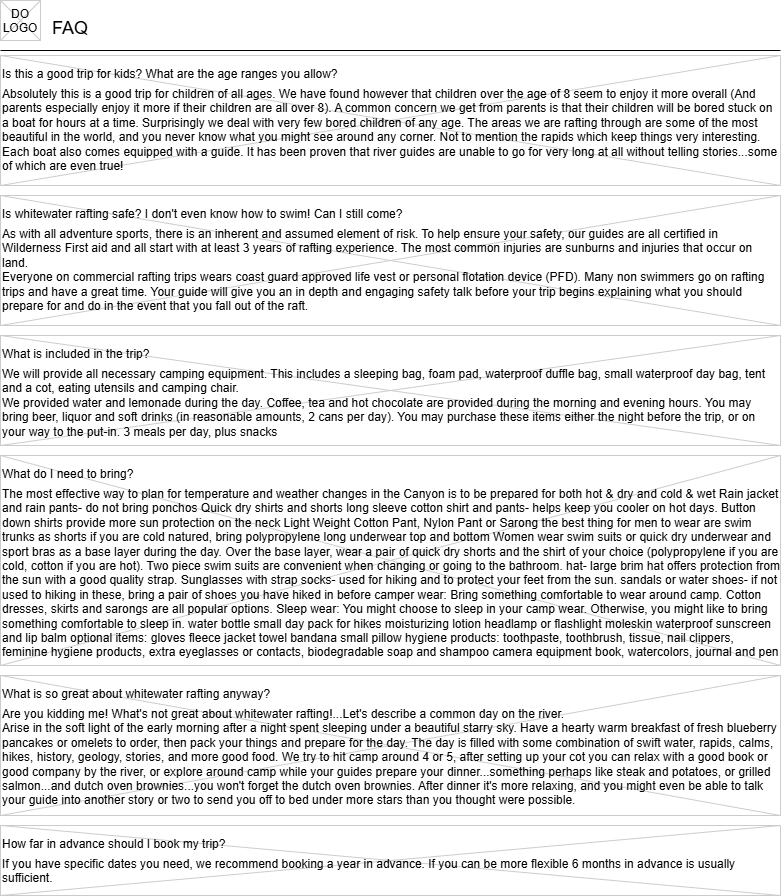

The diagram above was exported from draw.io. Its source (the exported page's mxGraphModel, read from the mxfile embedded in the PNG):
<mxGraphModel dx="2025" dy="1162" grid="1" gridSize="10" guides="1" tooltips="1" connect="1" arrows="1" fold="1" page="1" pageScale="1" pageWidth="826" pageHeight="1169" background="none" math="0" shadow="0">
  <root>
    <mxCell id="0" />
    <mxCell id="1" parent="0" />
    <mxCell id="13" value="" style="verticalLabelPosition=bottom;verticalAlign=top;strokeWidth=1;shape=mxgraph.mockup.graphics.iconGrid;strokeColor=#CCCCCC;gridSize=1,1;" parent="1" vertex="1">
      <mxGeometry x="20" y="70" width="780" height="130" as="geometry" />
    </mxCell>
    <mxCell id="2" value="FAQ" style="text;spacingTop=-5;fontSize=18;fontStyle=0" parent="1" vertex="1">
      <mxGeometry x="70" y="30" width="230" height="20" as="geometry" />
    </mxCell>
    <mxCell id="3" value="" style="line;strokeWidth=1" parent="1" vertex="1">
      <mxGeometry x="20" y="60" width="780" height="10" as="geometry" />
    </mxCell>
    <mxCell id="8" value="Is this a good trip for kids? What are the age ranges you allow?" style="text;spacingTop=-5;" parent="1" vertex="1">
      <mxGeometry x="20" y="80" width="30" height="20" as="geometry" />
    </mxCell>
    <mxCell id="9" value="Absolutely this is a good trip for children of all ages. We have found however that children over the age of 8 seem to enjoy it more overall (And parents especially enjoy it more if their children are all over 8). A common concern we get from parents is that their children will be bored stuck on a boat for hours at a time. Surprisingly we deal with very few bored children of any age. The areas we are rafting through are some of the most beautiful in the world, and you never know what you might see around any corner. Not to mention the rapids which keep things very interesting. Each boat also comes equipped with a guide. It has been proven that river guides are unable to go for very long at all without telling stories...some of which are even true!" style="text;spacingTop=-5;whiteSpace=wrap;align=left" parent="1" vertex="1">
      <mxGeometry x="20" y="100" width="780" height="90" as="geometry" />
    </mxCell>
    <mxCell id="20" value="" style="verticalLabelPosition=bottom;verticalAlign=top;strokeWidth=1;shape=mxgraph.mockup.graphics.iconGrid;strokeColor=#CCCCCC;gridSize=1,1;" parent="1" vertex="1">
      <mxGeometry x="20" y="15" width="40" height="40" as="geometry" />
    </mxCell>
    <mxCell id="21" value="DO&#10;LOGO" style="text;spacingTop=-5;align=center" parent="1" vertex="1">
      <mxGeometry x="20" y="20" width="40" height="40" as="geometry" />
    </mxCell>
    <mxCell id="kbgzDoyVeTrjh877mLCG-61" value="" style="verticalLabelPosition=bottom;verticalAlign=top;strokeWidth=1;shape=mxgraph.mockup.graphics.iconGrid;strokeColor=#CCCCCC;gridSize=1,1;" vertex="1" parent="1">
      <mxGeometry x="20" y="210" width="780" height="130" as="geometry" />
    </mxCell>
    <mxCell id="kbgzDoyVeTrjh877mLCG-62" value="Is whitewater rafting safe? I don't even know how to swim! Can I still come?" style="text;spacingTop=-5;" vertex="1" parent="1">
      <mxGeometry x="20" y="220" width="30" height="20" as="geometry" />
    </mxCell>
    <mxCell id="kbgzDoyVeTrjh877mLCG-63" value="As with all adventure sports, there is an inherent and assumed element of risk. To help ensure your safety, our guides are all certified in Wilderness First aid and all start with at least 3 years of rafting experience. The most common injuries are sunburns and injuries that occur on land.&#10;Everyone on commercial rafting trips wears coast guard approved life vest or personal flotation device (PFD). Many non swimmers go on rafting trips and have a great time. Your guide will give you an in depth and engaging safety talk before your trip begins explaining what you should prepare for and do in the event that you fall out of the raft." style="text;spacingTop=-5;whiteSpace=wrap;align=left" vertex="1" parent="1">
      <mxGeometry x="20" y="240" width="780" height="90" as="geometry" />
    </mxCell>
    <mxCell id="kbgzDoyVeTrjh877mLCG-66" value="" style="verticalLabelPosition=bottom;verticalAlign=top;strokeWidth=1;shape=mxgraph.mockup.graphics.iconGrid;strokeColor=#CCCCCC;gridSize=1,1;" vertex="1" parent="1">
      <mxGeometry x="20" y="350" width="780" height="110" as="geometry" />
    </mxCell>
    <mxCell id="kbgzDoyVeTrjh877mLCG-67" value="What is included in the trip?" style="text;spacingTop=-5;" vertex="1" parent="1">
      <mxGeometry x="20" y="360" width="30" height="20" as="geometry" />
    </mxCell>
    <mxCell id="kbgzDoyVeTrjh877mLCG-68" value="We will provide all necessary camping equipment. This includes a sleeping bag, foam pad, waterproof duffle bag, small waterproof day bag, tent and a cot, eating utensils and camping chair.&#10;We provided water and lemonade during the day. Coffee, tea and hot chocolate are provided during the morning and evening hours. You may bring beer, liquor and soft drinks (in reasonable amounts, 2 cans per day). You may purchase these items either the night before the trip, or on your way to the put-in. 3 meals per day, plus snacks" style="text;spacingTop=-5;whiteSpace=wrap;align=left" vertex="1" parent="1">
      <mxGeometry x="20" y="380" width="780" height="80" as="geometry" />
    </mxCell>
    <mxCell id="kbgzDoyVeTrjh877mLCG-69" value="" style="verticalLabelPosition=bottom;verticalAlign=top;strokeWidth=1;shape=mxgraph.mockup.graphics.iconGrid;strokeColor=#CCCCCC;gridSize=1,1;" vertex="1" parent="1">
      <mxGeometry x="20" y="470" width="780" height="210" as="geometry" />
    </mxCell>
    <mxCell id="kbgzDoyVeTrjh877mLCG-70" value="What do I need to bring?" style="text;spacingTop=-5;" vertex="1" parent="1">
      <mxGeometry x="20" y="480" width="30" height="20" as="geometry" />
    </mxCell>
    <mxCell id="kbgzDoyVeTrjh877mLCG-71" value="The most effective way to plan for temperature and weather changes in the Canyon is to be prepared for both hot &amp; dry and cold &amp; wet Rain jacket and rain pants- do not bring ponchos Quick dry shirts and shorts long sleeve cotton shirt and pants- helps keep you cooler on hot days. Button down shirts provide more sun protection on the neck Light Weight Cotton Pant, Nylon Pant or Sarong the best thing for men to wear are swim trunks as shorts if you are cold natured, bring polypropylene long underwear top and bottom Women wear swim suits or quick dry underwear and sport bras as a base layer during the day. Over the base layer, wear a pair of quick dry shorts and the shirt of your choice (polypropylene if you are cold, cotton if you are hot). Two piece swim suits are convenient when changing or going to the bathroom. hat- large brim hat offers protection from the sun with a good quality strap. Sunglasses with strap socks- used for hiking and to protect your feet from the sun. sandals or water shoes- if not used to hiking in these, bring a pair of shoes you have hiked in before camper wear: Bring something comfortable to wear around camp. Cotton dresses, skirts and sarongs are all popular options. Sleep wear: You might choose to sleep in your camp wear. Otherwise, you might like to bring something comfortable to sleep in. water bottle small day pack for hikes moisturizing lotion headlamp or flashlight moleskin waterproof sunscreen and lip balm optional items: gloves fleece jacket towel bandana small pillow hygiene products: toothpaste, toothbrush, tissue, nail clippers, feminine hygiene products, extra eyeglasses or contacts, biodegradable soap and shampoo camera equipment book, watercolors, journal and pen" style="text;spacingTop=-5;whiteSpace=wrap;align=left" vertex="1" parent="1">
      <mxGeometry x="20" y="500" width="780" height="180" as="geometry" />
    </mxCell>
    <mxCell id="kbgzDoyVeTrjh877mLCG-73" value="" style="verticalLabelPosition=bottom;verticalAlign=top;strokeWidth=1;shape=mxgraph.mockup.graphics.iconGrid;strokeColor=#CCCCCC;gridSize=1,1;" vertex="1" parent="1">
      <mxGeometry x="20" y="690" width="780" height="140" as="geometry" />
    </mxCell>
    <mxCell id="kbgzDoyVeTrjh877mLCG-74" value="What is so great about whitewater rafting anyway?" style="text;spacingTop=-5;" vertex="1" parent="1">
      <mxGeometry x="20" y="700" width="30" height="20" as="geometry" />
    </mxCell>
    <mxCell id="kbgzDoyVeTrjh877mLCG-75" value="Are you kidding me! What's not great about whitewater rafting!...Let's describe a common day on the river.&#10;Arise in the soft light of the early morning after a night spent sleeping under a beautiful starry sky. Have a hearty warm breakfast of fresh blueberry pancakes or omelets to order, then pack your things and prepare for the day. The day is filled with some combination of swift water, rapids, calms, hikes, history, geology, stories, and more good food. We try to hit camp around 4 or 5, after setting up your cot you can relax with a good book or good company by the river, or explore around camp while your guides prepare your dinner...something perhaps like steak and potatoes, or grilled salmon...and dutch oven brownies...you won't forget the dutch oven brownies. After dinner it's more relaxing, and you might even be able to talk your guide into another story or two to send you off to bed under more stars than you thought were possible." style="text;spacingTop=-5;whiteSpace=wrap;align=left" vertex="1" parent="1">
      <mxGeometry x="20" y="720" width="780" height="110" as="geometry" />
    </mxCell>
    <mxCell id="kbgzDoyVeTrjh877mLCG-76" value="" style="verticalLabelPosition=bottom;verticalAlign=top;strokeWidth=1;shape=mxgraph.mockup.graphics.iconGrid;strokeColor=#CCCCCC;gridSize=1,1;" vertex="1" parent="1">
      <mxGeometry x="20" y="840" width="780" height="70" as="geometry" />
    </mxCell>
    <mxCell id="kbgzDoyVeTrjh877mLCG-77" value="How far in advance should I book my trip?" style="text;spacingTop=-5;" vertex="1" parent="1">
      <mxGeometry x="20" y="850" width="30" height="20" as="geometry" />
    </mxCell>
    <mxCell id="kbgzDoyVeTrjh877mLCG-78" value="If you have specific dates you need, we recommend booking a year in advance. If you can be more flexible 6 months in advance is usually sufficient." style="text;spacingTop=-5;whiteSpace=wrap;align=left" vertex="1" parent="1">
      <mxGeometry x="20" y="870" width="780" height="30" as="geometry" />
    </mxCell>
  </root>
</mxGraphModel>